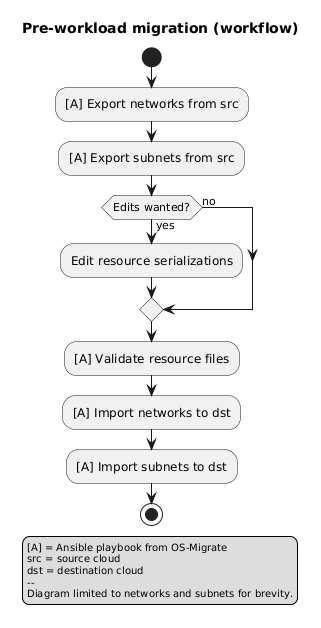

The diagram above was rendered by PlantUML. Its source (embedded in the PNG):
@startuml

skinparam LegendFontSize 10
skinparam NoteFontSize 9

title Pre-workload migration (workflow)

start

:[A] Export networks from src;

:[A] Export subnets from src;

if (Edits wanted?) then (yes)
    :Edit resource serializations;
else (no)
endif

:[A] Validate resource files;

:[A] Import networks to dst;

:[A] Import subnets to dst;

stop

legend bottom
    [A] = Ansible playbook from OS-Migrate
    src = source cloud
    dst = destination cloud
    --
    Diagram limited to networks and subnets for brevity.
endlegend

@enduml